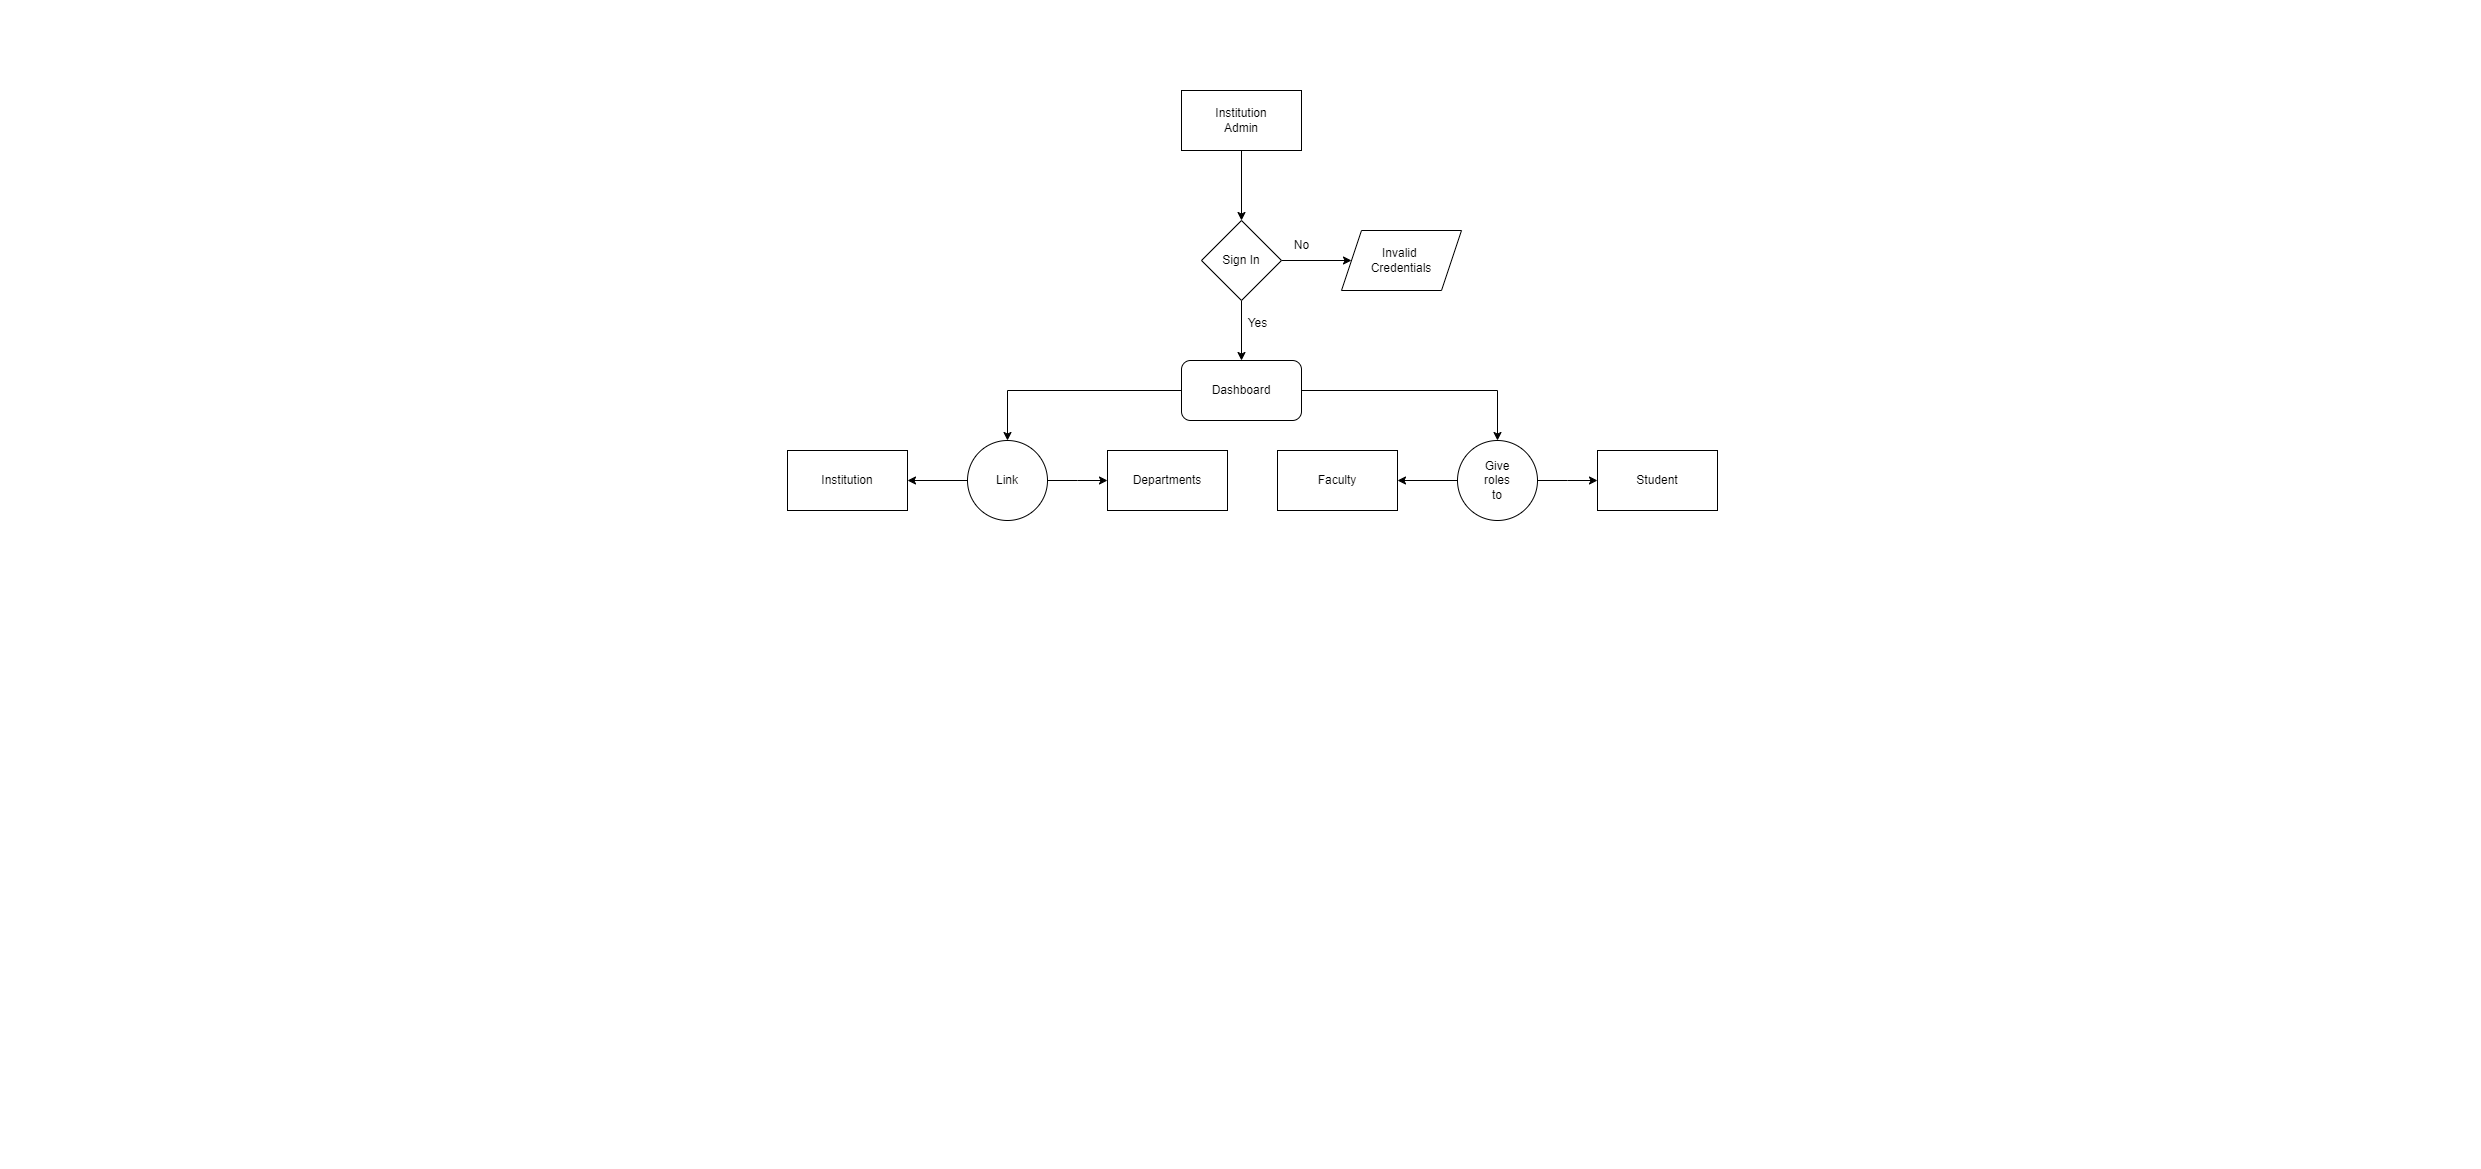

The diagram above was exported from draw.io. Its source (the exported page's mxGraphModel, read from the mxfile embedded in the PNG):
<mxGraphModel dx="1877" dy="522" grid="1" gridSize="10" guides="1" tooltips="1" connect="1" arrows="1" fold="1" page="1" pageScale="1" pageWidth="827" pageHeight="1169" math="0" shadow="0">
  <root>
    <mxCell id="0" />
    <mxCell id="1" parent="0" />
    <mxCell id="6ALK2n2rgmNBHV6CsGlU-3" value="" style="edgeStyle=orthogonalEdgeStyle;rounded=0;orthogonalLoop=1;jettySize=auto;html=1;" parent="1" source="6ALK2n2rgmNBHV6CsGlU-1" target="6ALK2n2rgmNBHV6CsGlU-2" edge="1">
      <mxGeometry relative="1" as="geometry" />
    </mxCell>
    <mxCell id="6ALK2n2rgmNBHV6CsGlU-1" value="Institution&lt;div&gt;Admin&lt;/div&gt;" style="rounded=0;whiteSpace=wrap;html=1;" parent="1" vertex="1">
      <mxGeometry x="354" y="90" width="120" height="60" as="geometry" />
    </mxCell>
    <mxCell id="6ALK2n2rgmNBHV6CsGlU-5" value="" style="edgeStyle=orthogonalEdgeStyle;rounded=0;orthogonalLoop=1;jettySize=auto;html=1;" parent="1" source="6ALK2n2rgmNBHV6CsGlU-2" target="6ALK2n2rgmNBHV6CsGlU-4" edge="1">
      <mxGeometry relative="1" as="geometry" />
    </mxCell>
    <mxCell id="6ALK2n2rgmNBHV6CsGlU-8" value="" style="edgeStyle=orthogonalEdgeStyle;rounded=0;orthogonalLoop=1;jettySize=auto;html=1;" parent="1" source="6ALK2n2rgmNBHV6CsGlU-2" target="6ALK2n2rgmNBHV6CsGlU-6" edge="1">
      <mxGeometry relative="1" as="geometry" />
    </mxCell>
    <mxCell id="6ALK2n2rgmNBHV6CsGlU-2" value="Sign In" style="rhombus;whiteSpace=wrap;html=1;rounded=0;" parent="1" vertex="1">
      <mxGeometry x="374" y="220" width="80" height="80" as="geometry" />
    </mxCell>
    <mxCell id="6ALK2n2rgmNBHV6CsGlU-4" value="Invalid&amp;nbsp;&lt;div&gt;Credentials&lt;/div&gt;" style="shape=parallelogram;perimeter=parallelogramPerimeter;whiteSpace=wrap;html=1;fixedSize=1;rounded=0;" parent="1" vertex="1">
      <mxGeometry x="514" y="230" width="120" height="60" as="geometry" />
    </mxCell>
    <mxCell id="rJTtItQCvUK-mqcJRY5k-3" value="" style="edgeStyle=orthogonalEdgeStyle;rounded=0;orthogonalLoop=1;jettySize=auto;html=1;" edge="1" parent="1" source="6ALK2n2rgmNBHV6CsGlU-6" target="rJTtItQCvUK-mqcJRY5k-2">
      <mxGeometry relative="1" as="geometry" />
    </mxCell>
    <mxCell id="rJTtItQCvUK-mqcJRY5k-19" style="edgeStyle=orthogonalEdgeStyle;rounded=0;orthogonalLoop=1;jettySize=auto;html=1;entryX=0.5;entryY=0;entryDx=0;entryDy=0;" edge="1" parent="1" source="6ALK2n2rgmNBHV6CsGlU-6" target="rJTtItQCvUK-mqcJRY5k-16">
      <mxGeometry relative="1" as="geometry" />
    </mxCell>
    <mxCell id="6ALK2n2rgmNBHV6CsGlU-6" value="Dashboard" style="rounded=1;whiteSpace=wrap;html=1;" parent="1" vertex="1">
      <mxGeometry x="354" y="360" width="120" height="60" as="geometry" />
    </mxCell>
    <mxCell id="rJTtItQCvUK-mqcJRY5k-9" value="" style="edgeStyle=orthogonalEdgeStyle;rounded=0;orthogonalLoop=1;jettySize=auto;html=1;" edge="1" parent="1" source="rJTtItQCvUK-mqcJRY5k-2">
      <mxGeometry relative="1" as="geometry">
        <mxPoint x="280" y="480" as="targetPoint" />
      </mxGeometry>
    </mxCell>
    <mxCell id="rJTtItQCvUK-mqcJRY5k-12" value="" style="edgeStyle=orthogonalEdgeStyle;rounded=0;orthogonalLoop=1;jettySize=auto;html=1;" edge="1" parent="1" source="rJTtItQCvUK-mqcJRY5k-2" target="rJTtItQCvUK-mqcJRY5k-10">
      <mxGeometry relative="1" as="geometry" />
    </mxCell>
    <mxCell id="rJTtItQCvUK-mqcJRY5k-2" value="Link" style="ellipse;whiteSpace=wrap;html=1;rounded=1;" vertex="1" parent="1">
      <mxGeometry x="140" y="440" width="80" height="80" as="geometry" />
    </mxCell>
    <mxCell id="rJTtItQCvUK-mqcJRY5k-10" value="Institution" style="rounded=0;whiteSpace=wrap;html=1;" vertex="1" parent="1">
      <mxGeometry x="-40" y="450" width="120" height="60" as="geometry" />
    </mxCell>
    <mxCell id="rJTtItQCvUK-mqcJRY5k-11" value="Departments" style="rounded=0;whiteSpace=wrap;html=1;" vertex="1" parent="1">
      <mxGeometry x="280" y="450" width="120" height="60" as="geometry" />
    </mxCell>
    <mxCell id="rJTtItQCvUK-mqcJRY5k-14" value="" style="edgeStyle=orthogonalEdgeStyle;rounded=0;orthogonalLoop=1;jettySize=auto;html=1;" edge="1" source="rJTtItQCvUK-mqcJRY5k-16" parent="1">
      <mxGeometry relative="1" as="geometry">
        <mxPoint x="770" y="480" as="targetPoint" />
      </mxGeometry>
    </mxCell>
    <mxCell id="rJTtItQCvUK-mqcJRY5k-15" value="" style="edgeStyle=orthogonalEdgeStyle;rounded=0;orthogonalLoop=1;jettySize=auto;html=1;" edge="1" source="rJTtItQCvUK-mqcJRY5k-16" target="rJTtItQCvUK-mqcJRY5k-17" parent="1">
      <mxGeometry relative="1" as="geometry" />
    </mxCell>
    <mxCell id="rJTtItQCvUK-mqcJRY5k-16" value="Give&lt;div&gt;roles&lt;/div&gt;&lt;div&gt;to&lt;/div&gt;" style="ellipse;whiteSpace=wrap;html=1;rounded=1;" vertex="1" parent="1">
      <mxGeometry x="630" y="440" width="80" height="80" as="geometry" />
    </mxCell>
    <mxCell id="rJTtItQCvUK-mqcJRY5k-17" value="Faculty" style="rounded=0;whiteSpace=wrap;html=1;" vertex="1" parent="1">
      <mxGeometry x="450" y="450" width="120" height="60" as="geometry" />
    </mxCell>
    <mxCell id="rJTtItQCvUK-mqcJRY5k-18" value="Student" style="rounded=0;whiteSpace=wrap;html=1;" vertex="1" parent="1">
      <mxGeometry x="770" y="450" width="120" height="60" as="geometry" />
    </mxCell>
    <mxCell id="rJTtItQCvUK-mqcJRY5k-20" value="No" style="text;html=1;align=center;verticalAlign=middle;resizable=0;points=[];autosize=1;strokeColor=none;fillColor=none;" vertex="1" parent="1">
      <mxGeometry x="454" y="230" width="40" height="30" as="geometry" />
    </mxCell>
    <mxCell id="rJTtItQCvUK-mqcJRY5k-21" value="Yes" style="text;html=1;align=center;verticalAlign=middle;resizable=0;points=[];autosize=1;strokeColor=none;fillColor=none;" vertex="1" parent="1">
      <mxGeometry x="410" y="308" width="40" height="30" as="geometry" />
    </mxCell>
  </root>
</mxGraphModel>